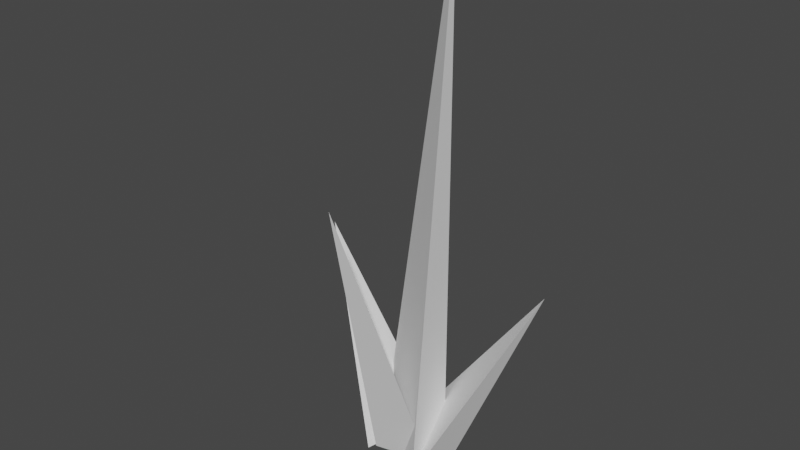 # Source: grass_3.blend  (saved by Blender 2.81.16; exported with 4.5.12 LTS)
import bpy
from mathutils import Matrix  # noqa: F401  (used for matrix-valued properties, if any)

bpy.ops.wm.read_factory_settings(use_empty=True)
scene = bpy.context.scene
scene.name = 'Scene'

# ---- collections
col_collection = bpy.data.collections.new('Collection'); scene.collection.children.link(col_collection)

# ---- world
world_world = bpy.data.worlds.new('World'); scene.world = world_world
world_world.use_nodes = True; world_world.node_tree.nodes.clear()
_N = world_world.node_tree.nodes; _L = world_world.node_tree.links
n0 = _N.new('ShaderNodeOutputWorld'); n0.name = 'World Output'; n0.location = (300, 300)
n1 = _N.new('ShaderNodeBackground'); n1.name = 'Background'; n1.location = (10, 300)
n1.inputs[0].default_value = (0.05088, 0.05088, 0.05088, 1.0)
_L.new(n1.outputs[0], n0.inputs[0])
n0.is_active_output = True
world_world.color = (0.05088, 0.05088, 0.05088)
world_world.use_sun_shadow = False
world_world.sun_shadow_jitter_overblur = 0.0

# ---- meshes
me_cube_001 = bpy.data.meshes.new('Cube.001')
me_cube_001.from_pydata([(0.0, 0.0, -1.0), (-1.0, 1.0, -1.0), (0.0, 1.0, 0.0), (1.0, -1.0, -1.0), (1.0, 0.0, 0.0), (1.0, 1.0, -1.0), (1.0, 1.0, 1.0)], [], [(1, 2, 6, 5), (5, 6, 4, 3), (1, 5, 3, 0), (3, 1, 6)])
_uv = me_cube_001.uv_layers.new(name='UVMap')
_uv.uv.foreach_set('vector', [0.375, 0.25, 0.625, 0.25, 0.625, 0.5, 0.375, 0.5, 0.375, 0.5, 0.625, 0.5, 0.625, 0.75, 0.375, 0.75, 0.125, 0.5, 0.375, 0.5, 0.375, 0.75, 0.125, 0.75, 0.0, 0.0, 0.0, 0.0, 0.0, 0.0])
me_cube_001.use_remesh_fix_poles = True
me_cube_001.use_remesh_preserve_attributes = False
me_cube_001.use_mirror_vertex_groups = False
me_cube_001.update()
me_cube_000 = bpy.data.meshes.new('Cube.000')
me_cube_000.from_pydata([(0.0, 0.0, -1.0), (-1.0, 1.0, -1.0), (0.0, 1.0, 0.0), (1.0, -1.0, -1.0), (1.0, 0.0, 0.0), (1.0, 1.0, -1.0), (1.0, 1.0, 1.0)], [], [(1, 2, 6, 5), (5, 6, 4, 3), (1, 5, 3, 0), (3, 1, 6)])
_uv = me_cube_000.uv_layers.new(name='UVMap')
_uv.uv.foreach_set('vector', [0.375, 0.25, 0.625, 0.25, 0.625, 0.5, 0.375, 0.5, 0.375, 0.5, 0.625, 0.5, 0.625, 0.75, 0.375, 0.75, 0.125, 0.5, 0.375, 0.5, 0.375, 0.75, 0.125, 0.75, 0.0, 0.0, 0.0, 0.0, 0.0, 0.0])
me_cube_000.use_remesh_fix_poles = True
me_cube_000.use_remesh_preserve_attributes = False
me_cube_000.use_mirror_vertex_groups = False
me_cube_000.update()
me_cube_002 = bpy.data.meshes.new('Cube.002')
me_cube_002.from_pydata([(0.0, 0.0, -1.0), (-1.0, 1.0, -1.0), (0.0, 1.0, 0.0), (1.0, -1.0, -1.0), (1.0, 0.0, 0.0), (1.0, 1.0, -1.0), (1.0, 1.0, 1.0)], [], [(1, 2, 6, 5), (5, 6, 4, 3), (1, 5, 3, 0), (3, 1, 6)])
_uv = me_cube_002.uv_layers.new(name='UVMap')
_uv.uv.foreach_set('vector', [0.375, 0.25, 0.625, 0.25, 0.625, 0.5, 0.375, 0.5, 0.375, 0.5, 0.625, 0.5, 0.625, 0.75, 0.375, 0.75, 0.125, 0.5, 0.375, 0.5, 0.375, 0.75, 0.125, 0.75, 0.0, 0.0, 0.0, 0.0, 0.0, 0.0])
me_cube_002.use_remesh_fix_poles = True
me_cube_002.use_remesh_preserve_attributes = False
me_cube_002.use_mirror_vertex_groups = False
me_cube_002.update()
me_cube_003 = bpy.data.meshes.new('Cube.003')
me_cube_003.from_pydata([(0.0, 0.0, -1.0), (-1.0, 1.0, -1.0), (0.0, 1.0, 0.0), (1.0, -1.0, -1.0), (1.0, 0.0, 0.0), (1.0, 1.0, -1.0), (1.0, 1.0, 1.0)], [], [(1, 2, 6, 5), (5, 6, 4, 3), (1, 5, 3, 0), (3, 1, 6)])
_uv = me_cube_003.uv_layers.new(name='UVMap')
_uv.uv.foreach_set('vector', [0.375, 0.25, 0.625, 0.25, 0.625, 0.5, 0.375, 0.5, 0.375, 0.5, 0.625, 0.5, 0.625, 0.75, 0.375, 0.75, 0.125, 0.5, 0.375, 0.5, 0.375, 0.75, 0.125, 0.75, 0.0, 0.0, 0.0, 0.0, 0.0, 0.0])
me_cube_003.use_remesh_fix_poles = True
me_cube_003.use_remesh_preserve_attributes = False
me_cube_003.use_mirror_vertex_groups = False
me_cube_003.update()

# ---- objects
ob_blade_4 = bpy.data.objects.new('blade_4', me_cube_001)
ob_blade_1 = bpy.data.objects.new('blade_1', me_cube_000)
ob_blade_2 = bpy.data.objects.new('blade_2', me_cube_002)
ob_blade_3 = bpy.data.objects.new('blade_3', me_cube_003)

# ---- transforms, parenting, visibility, modifiers, constraints
ob_blade_4.location = (0.0, 0.0, 2.092)
ob_blade_4.scale = (0.3326, 0.22, 2.288)
ob_blade_4.lineart.crease_threshold = 0.0
ob_blade_1.location = (0.1647, -0.2409, 1.144)
ob_blade_1.rotation_euler = (-0.2729, -0.008755, 3.382)
ob_blade_1.scale = (0.2548, 0.2119, 1.357)
ob_blade_1.lineart.crease_threshold = 0.0
ob_blade_2.location = (-0.3019, 0.01888, 0.7659)
ob_blade_2.rotation_euler = (-0.2729, -0.008755, 1.849)
ob_blade_2.scale = (0.2548, 0.2078, 0.9707)
ob_blade_2.lineart.crease_threshold = 0.0
ob_blade_3.location = (0.5277, 0.1396, 0.7659)
ob_blade_3.rotation_euler = (-0.1632, 0.3586, -0.2495)
ob_blade_3.scale = (0.2548, 0.2078, 0.9707)
ob_blade_3.lineart.crease_threshold = 0.0

# ---- collection membership
col_collection.objects.link(ob_blade_4)
col_collection.objects.link(ob_blade_1)
col_collection.objects.link(ob_blade_2)
col_collection.objects.link(ob_blade_3)

# ---- scene / render settings (as saved in the file)
scene.frame_start = 1; scene.frame_end = 250; scene.frame_set(1)
scene.render.engine = 'BLENDER_EEVEE_NEXT'
scene.cycles.use_denoising = False
scene.cycles.samples = 128
scene.cycles.sampling_pattern = 'TABULATED_SOBOL'
scene.cycles.use_adaptive_sampling = False
scene.cycles.use_light_tree = False
scene.view_settings.view_transform = 'Filmic'
bpy.context.view_layer.update()

# ---- added for rendering (the .blend has no active camera and no usable light): camera, sun
cam_auto = bpy.data.cameras.new('AutoCamera')
cam_auto.lens = 50.0
cam_auto.sensor_width = 36.0
cam_auto.clip_end = 1000.0
ob_auto_camera = bpy.data.objects.new('AutoCamera', cam_auto)
scene.collection.objects.link(ob_auto_camera)
ob_auto_camera.location = (4.99268, -5.97304, 5.91882)
ob_auto_camera.rotation_euler = (1.09748, -7.21219e-08, 0.694738)
scene.camera = ob_auto_camera
light_auto_sun = bpy.data.lights.new('AutoSun', 'SUN')
light_auto_sun.energy = 3.0
light_auto_sun.angle = 0.0523599
ob_auto_sun = bpy.data.objects.new('AutoSun', light_auto_sun)
scene.collection.objects.link(ob_auto_sun)
ob_auto_sun.rotation_euler = (0.872665, 0.174533, 0.523599)
bpy.context.view_layer.update()
